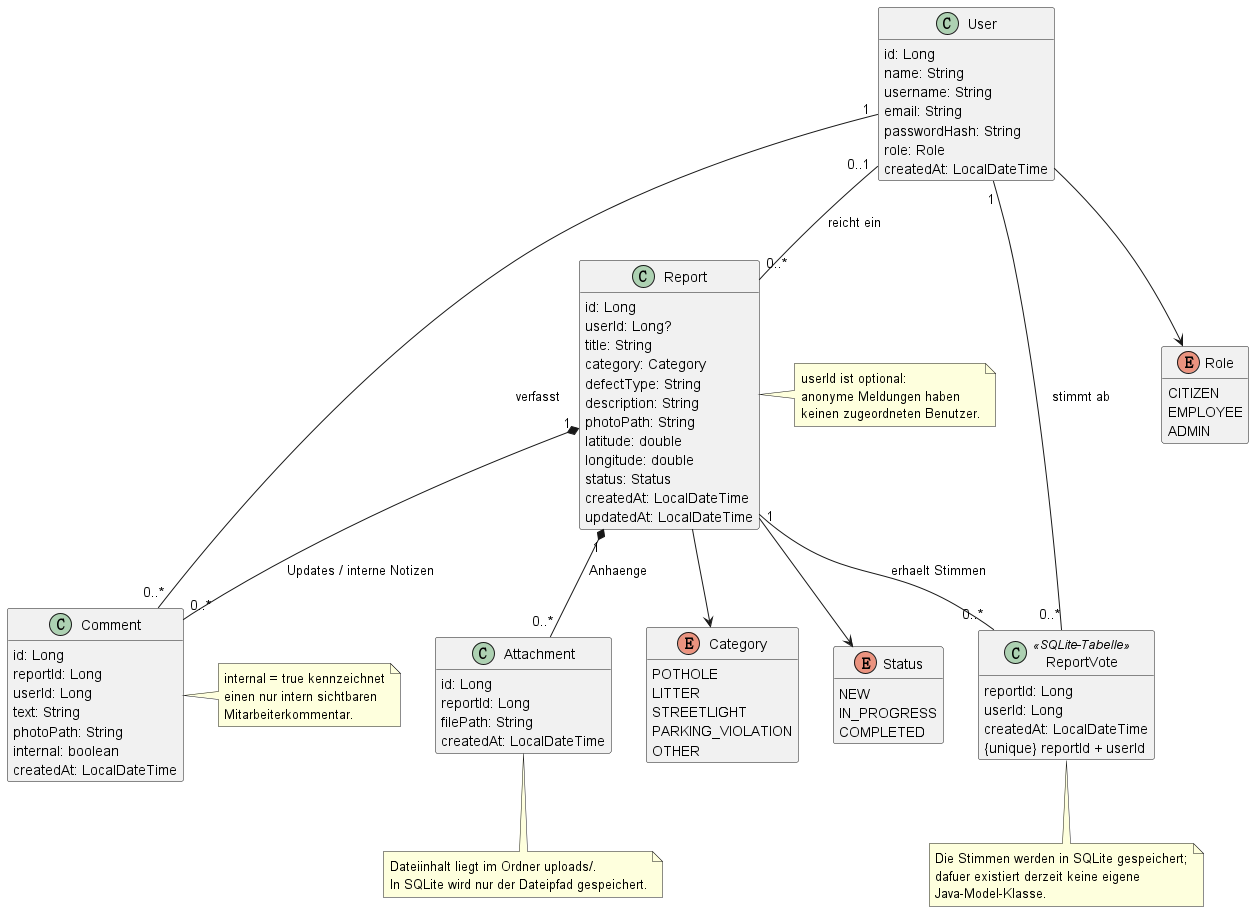

The diagram above was rendered by PlantUML. Its source (embedded in the PNG):
@startuml
skinparam classAttributeIconSize 0
hide methods

class User {
  id: Long
  name: String
  username: String
  email: String
  passwordHash: String
  role: Role
  createdAt: LocalDateTime
}

class Report {
  id: Long
  userId: Long?
  title: String
  category: Category
  defectType: String
  description: String
  photoPath: String
  latitude: double
  longitude: double
  status: Status
  createdAt: LocalDateTime
  updatedAt: LocalDateTime
}

class Comment {
  id: Long
  reportId: Long
  userId: Long
  text: String
  photoPath: String
  internal: boolean
  createdAt: LocalDateTime
}

class Attachment {
  id: Long
  reportId: Long
  filePath: String
  createdAt: LocalDateTime
}

class ReportVote <<SQLite-Tabelle>> {
  reportId: Long
  userId: Long
  createdAt: LocalDateTime
  {unique} reportId + userId
}

enum Role {
  CITIZEN
  EMPLOYEE
  ADMIN
}

enum Category {
  POTHOLE
  LITTER
  STREETLIGHT
  PARKING_VIOLATION
  OTHER
}

enum Status {
  NEW
  IN_PROGRESS
  COMPLETED
}

User "0..1" -- "0..*" Report : reicht ein
User "1" -- "0..*" Comment : verfasst
Report "1" *-- "0..*" Comment : Updates / interne Notizen
Report "1" *-- "0..*" Attachment : Anhaenge
User "1" -- "0..*" ReportVote : stimmt ab
Report "1" -- "0..*" ReportVote : erhaelt Stimmen
User --> Role
Report --> Category
Report --> Status

note right of Report
  userId ist optional:
  anonyme Meldungen haben
  keinen zugeordneten Benutzer.
end note

note right of Comment
  internal = true kennzeichnet
  einen nur intern sichtbaren
  Mitarbeiterkommentar.
end note

note bottom of Attachment
  Dateiinhalt liegt im Ordner uploads/.
  In SQLite wird nur der Dateipfad gespeichert.
end note

note bottom of ReportVote
  Die Stimmen werden in SQLite gespeichert;
  dafuer existiert derzeit keine eigene
  Java-Model-Klasse.
end note
@enduml